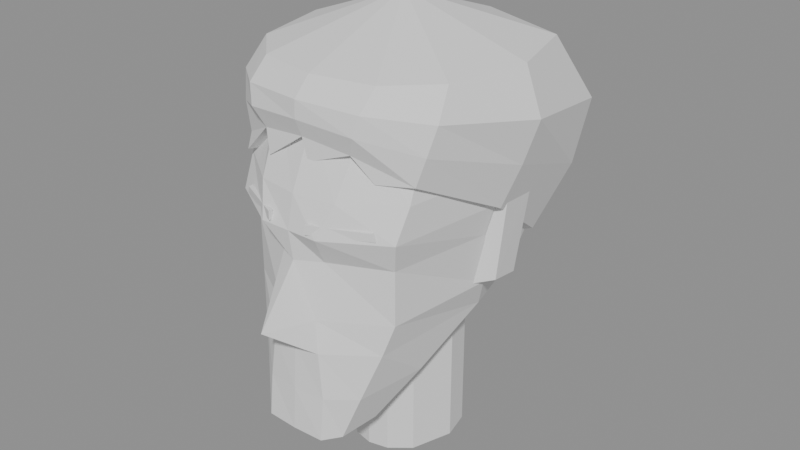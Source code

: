 # Source: head_lp_v2.blend  (saved by Blender 5.2.44; exported with 4.5.12 LTS)
import bpy
from mathutils import Matrix  # noqa: F401  (used for matrix-valued properties, if any)

bpy.ops.wm.read_factory_settings(use_empty=True)
scene = bpy.context.scene
scene.name = 'Scene'

# ---- meshes
me_head = bpy.data.meshes.new('Head')
me_head.from_pydata([(0.0, -0.04, 0.1), (0.02392, -0.036, 0.1), (0.04232, -0.022, 0.1), (0.04784, 0.012, 0.1), (0.04048, 0.046, 0.1), (0.0, 0.058, 0.1), (-0.04048, 0.046, 0.1), (-0.04784, 0.012, 0.1), (-0.04232, -0.022, 0.1), (-0.02392, -0.036, 0.1), (0.0, -0.074, 0.075), (0.03128, -0.068, 0.075), (0.05704, -0.044, 0.075), (0.06716, 0.01, 0.075), (0.05796, 0.07, 0.075), (0.0, 0.09, 0.075), (-0.05796, 0.07, 0.075), (-0.06716, 0.01, 0.075), (-0.05704, -0.044, 0.075), (-0.03128, -0.068, 0.075), (0.0, -0.092, 0.035), (0.0276, -0.088, 0.035), (0.06072, -0.064, 0.035), (0.07084, 0.006, 0.035), (0.06164, 0.076, 0.035), (0.0, 0.1, 0.035), (-0.06164, 0.076, 0.035), (-0.07084, 0.006, 0.035), (-0.06072, -0.064, 0.035), (-0.0276, -0.088, 0.035), (0.0, -0.097, 0.014), (0.02024, -0.097, 0.014), (0.05888, -0.074, 0.014), (0.06992, 0.002, 0.014), (0.06072, 0.074, 0.014), (0.0, 0.098, 0.014), (-0.06072, 0.074, 0.014), (-0.06992, 0.002, 0.014), (-0.05888, -0.074, 0.014), (-0.02024, -0.097, 0.014), (0.0, -0.094, -0.006), (0.01564, -0.085, -0.006), (0.05336, -0.068, -0.006), (0.06532, 0.0, -0.006), (0.05888, 0.07, -0.006), (0.0, 0.092, -0.006), (-0.05888, 0.07, -0.006), (-0.06532, 0.0, -0.006), (-0.05336, -0.068, -0.006), (-0.01564, -0.085, -0.006), (0.0, -0.122, -0.042), (0.0138, -0.092, -0.042), (0.05336, -0.068, -0.042), (0.06164, 0.006, -0.042), (0.0506, 0.058, -0.042), (0.0, 0.072, -0.042), (-0.0506, 0.058, -0.042), (-0.06164, 0.006, -0.042), (-0.05336, -0.068, -0.042), (-0.0138, -0.092, -0.042), (0.0, -0.096, -0.062), (0.01748, -0.095, -0.062), (0.04784, -0.073, -0.062), (0.05428, 0.012, -0.062), (0.04416, 0.05, -0.062), (0.0, 0.066, -0.062), (-0.04416, 0.05, -0.062), (-0.05428, 0.012, -0.062), (-0.04784, -0.073, -0.062), (-0.01748, -0.095, -0.062), (0.0, -0.098, -0.092), (0.02112, -0.096, -0.092), (0.0384, -0.082, -0.092), (0.04512, -0.034, -0.092), (0.0384, 0.03, -0.08), (0.0, 0.052, -0.074), (-0.0384, 0.03, -0.08), (-0.04512, -0.034, -0.092), (-0.0384, -0.082, -0.092), (-0.02112, -0.096, -0.092), (0.0, -0.1, -0.12), (0.02112, -0.099, -0.12), (0.0288, -0.088, -0.12), (0.03072, -0.06, -0.12), (0.0288, 0.004, -0.104), (0.0, 0.03, -0.09), (-0.0288, 0.004, -0.104), (-0.03072, -0.06, -0.12), (-0.0288, -0.088, -0.12), (-0.02112, -0.099, -0.12)], [], [(0, 10, 11, 1), (1, 11, 12, 2), (2, 12, 13, 3), (3, 13, 14, 4), (4, 14, 15, 5), (5, 15, 16, 6), (6, 16, 17, 7), (7, 17, 18, 8), (8, 18, 19, 9), (9, 19, 10, 0), (10, 20, 21, 11), (11, 21, 22, 12), (12, 22, 23, 13), (13, 23, 24, 14), (14, 24, 25, 15), (15, 25, 26, 16), (16, 26, 27, 17), (17, 27, 28, 18), (18, 28, 29, 19), (19, 29, 20, 10), (20, 30, 31, 21), (21, 31, 32, 22), (22, 32, 33, 23), (23, 33, 34, 24), (24, 34, 35, 25), (25, 35, 36, 26), (26, 36, 37, 27), (27, 37, 38, 28), (28, 38, 39, 29), (29, 39, 30, 20), (30, 40, 41, 31), (31, 41, 42, 32), (32, 42, 43, 33), (33, 43, 44, 34), (34, 44, 45, 35), (35, 45, 46, 36), (36, 46, 47, 37), (37, 47, 48, 38), (38, 48, 49, 39), (39, 49, 40, 30), (40, 50, 51, 41), (41, 51, 52, 42), (42, 52, 53, 43), (43, 53, 54, 44), (44, 54, 55, 45), (45, 55, 56, 46), (46, 56, 57, 47), (47, 57, 58, 48), (48, 58, 59, 49), (49, 59, 50, 40), (50, 60, 61, 51), (51, 61, 62, 52), (52, 62, 63, 53), (53, 63, 64, 54), (54, 64, 65, 55), (55, 65, 66, 56), (56, 66, 67, 57), (57, 67, 68, 58), (58, 68, 69, 59), (59, 69, 60, 50), (60, 70, 71, 61), (61, 71, 72, 62), (62, 72, 73, 63), (63, 73, 74, 64), (64, 74, 75, 65), (65, 75, 76, 66), (66, 76, 77, 67), (67, 77, 78, 68), (68, 78, 79, 69), (69, 79, 70, 60), (70, 80, 81, 71), (71, 81, 82, 72), (72, 82, 83, 73), (73, 83, 84, 74), (74, 84, 85, 75), (75, 85, 86, 76), (76, 86, 87, 77), (77, 87, 88, 78), (78, 88, 89, 79), (79, 89, 80, 70), (0, 1, 9), (1, 2, 8, 9), (2, 3, 7, 8), (3, 4, 6, 7), (4, 5, 6), (80, 89, 81), (81, 89, 88, 82), (82, 88, 87, 83), (83, 87, 86, 84), (84, 86, 85)])
me_head.update()
me_head_main = bpy.data.meshes.new('Head_Main')
me_head_main.from_pydata([(0.0, -0.032, -0.05), (0.01349, -0.02894, -0.05), (0.02675, -0.0181, -0.05), (0.036, 0.01, -0.05), (0.03118, 0.03, -0.05), (4.409e-18, 0.05, -0.05), (-0.03118, 0.03, -0.05), (-0.036, 0.01, -0.05), (-0.02675, -0.0181, -0.05), (-0.01349, -0.02894, -0.05), (0.0, -0.032, -0.132), (0.01349, -0.02894, -0.132), (0.02675, -0.0181, -0.132), (0.036, 0.01, -0.132), (0.03118, 0.03, -0.132), (4.409e-18, 0.05, -0.132), (-0.03118, 0.03, -0.132), (-0.036, 0.01, -0.132), (-0.02675, -0.0181, -0.132), (-0.01349, -0.02894, -0.132), (0.0, -0.032, -0.152), (0.01349, -0.02894, -0.152), (0.02675, -0.0181, -0.152), (0.036, 0.01, -0.152), (0.03118, 0.03, -0.152), (4.409e-18, 0.05, -0.152), (-0.03118, 0.03, -0.152), (-0.036, 0.01, -0.152), (-0.02675, -0.0181, -0.152), (-0.01349, -0.02894, -0.152), (0.0, -0.032, -0.172), (0.01349, -0.02894, -0.172), (0.02675, -0.0181, -0.172), (0.036, 0.01, -0.172), (0.03118, 0.03, -0.172), (4.409e-18, 0.05, -0.172), (-0.03118, 0.03, -0.172), (-0.036, 0.01, -0.172), (-0.02675, -0.0181, -0.172), (-0.01349, -0.02894, -0.172)], [], [(0, 10, 11, 1), (1, 11, 12, 2), (2, 12, 13, 3), (3, 13, 14, 4), (4, 14, 15, 5), (5, 15, 16, 6), (6, 16, 17, 7), (7, 17, 18, 8), (8, 18, 19, 9), (9, 19, 10, 0), (10, 20, 21, 11), (11, 21, 22, 12), (12, 22, 23, 13), (13, 23, 24, 14), (14, 24, 25, 15), (15, 25, 26, 16), (16, 26, 27, 17), (17, 27, 28, 18), (18, 28, 29, 19), (19, 29, 20, 10), (20, 30, 31, 21), (21, 31, 32, 22), (22, 32, 33, 23), (23, 33, 34, 24), (24, 34, 35, 25), (25, 35, 36, 26), (26, 36, 37, 27), (27, 37, 38, 28), (28, 38, 39, 29), (29, 39, 30, 20), (0, 1, 9), (1, 2, 8, 9), (2, 3, 7, 8), (3, 4, 6, 7), (4, 5, 6), (30, 39, 38, 37, 36, 35, 34, 33, 32, 31)])
me_head_main.update()
me_hair = bpy.data.meshes.new('Hair')
me_hair.from_pydata([(0.0, -0.076, 0.1), (0.0, -0.038, 0.1), (0.04053, -0.06794, 0.1), (0.023, -0.03423, 0.1), (0.06784, -0.0413, 0.1), (0.04072, -0.02079, 0.1), (0.07981, 0.01334, 0.1), (0.04584, 0.01192, 0.1), (0.06439, 0.06727, 0.1), (0.03899, 0.04467, 0.1), (0.0, 0.09, 0.1), (0.0, 0.056, 0.1), (-0.06439, 0.06727, 0.1), (-0.03899, 0.04467, 0.1), (-0.07981, 0.01334, 0.1), (-0.04584, 0.01192, 0.1), (-0.06784, -0.0413, 0.1), (-0.04072, -0.02079, 0.1), (-0.04053, -0.06794, 0.1), (-0.023, -0.03423, 0.1), (0.0, -0.08741, 0.08867), (0.0, -0.05341, 0.08867), (0.04064, -0.08146, 0.08733), (0.02684, -0.05039, 0.08733), (0.07221, -0.05528, 0.082), (0.05143, -0.0365, 0.082), (0.0935, 0.009492, 0.07133), (0.0655, 0.009644, 0.07133), (0.07756, 0.09159, 0.05667), (0.05827, 0.0713, 0.05667), (0.0, 0.1227, 0.04833), (0.0, 0.09467, 0.04833), (-0.07756, 0.09159, 0.05667), (-0.05827, 0.0713, 0.05667), (-0.0935, 0.009492, 0.07133), (-0.0655, 0.009644, 0.07133), (-0.07221, -0.05528, 0.082), (-0.05143, -0.0365, 0.082), (-0.04064, -0.08146, 0.08733), (-0.02684, -0.05039, 0.08733), (0.0, -0.08783, 0.07733), (0.0, -0.06883, 0.07733), (0.03756, -0.08395, 0.07467), (0.03051, -0.06631, 0.07467), (0.06853, -0.06024, 0.064), (0.05666, -0.04807, 0.064), (0.08512, 0.006076, 0.04267), (0.06814, 0.006859, 0.04267), (0.07099, 0.08474, 0.01333), (0.05928, 0.07242, 0.01333), (0.0, 0.1078, -0.003333), (0.0, 0.0908, -0.003333), (-0.07099, 0.08474, 0.01333), (-0.05928, 0.07242, 0.01333), (-0.08512, 0.006076, 0.04267), (-0.06814, 0.006859, 0.04267), (-0.06853, -0.06024, 0.064), (-0.05666, -0.04807, 0.064), (-0.03756, -0.08395, 0.07467), (-0.03051, -0.06631, 0.07467), (0.0, -0.08305, 0.066), (0.0, -0.07605, 0.066), (0.03176, -0.07921, 0.062), (0.02941, -0.07262, 0.062), (0.06299, -0.06227, 0.046), (0.05839, -0.05699, 0.046), (0.07489, 0.001432, 0.014), (0.06793, 0.002227, 0.014), (0.05694, 0.06549, -0.03), (0.05193, 0.0606, -0.03), (0.0, 0.0731, -0.055), (0.0, 0.0661, -0.055), (-0.05694, 0.06549, -0.03), (-0.05193, 0.0606, -0.03), (-0.07489, 0.001432, 0.014), (-0.06793, 0.002227, 0.014), (-0.06299, -0.06227, 0.046), (-0.05839, -0.05699, 0.046), (-0.03176, -0.07921, 0.062), (-0.02941, -0.07262, 0.062), (0.0, 0.004, 0.13), (0.0, 0.01, 0.098), (0.003881, -0.08313, 0.052), (0.002707, -0.07633, 0.052), (0.04338, -0.07274, 0.046), (0.0399, -0.0668, 0.046), (-0.05538, -0.07274, 0.04), (-0.0519, -0.0668, 0.04), (-0.02588, -0.08313, 0.048), (-0.02471, -0.07633, 0.048)], [], [(80, 0, 2), (81, 3, 1), (0, 20, 22, 2), (1, 3, 23, 21), (20, 40, 42, 22), (21, 23, 43, 41), (40, 60, 62, 42), (41, 43, 63, 61), (60, 82, 62), (63, 83, 61), (60, 61, 83, 82), (82, 83, 63, 62), (80, 2, 4), (81, 5, 3), (2, 22, 24, 4), (3, 5, 25, 23), (22, 42, 44, 24), (23, 25, 45, 43), (42, 62, 64, 44), (43, 45, 65, 63), (62, 84, 64), (65, 85, 63), (62, 63, 85, 84), (84, 85, 65, 64), (80, 4, 6), (81, 7, 5), (4, 24, 26, 6), (5, 7, 27, 25), (24, 44, 46, 26), (25, 27, 47, 45), (44, 64, 66, 46), (45, 47, 67, 65), (64, 65, 67, 66), (80, 6, 8), (81, 9, 7), (6, 26, 28, 8), (7, 9, 29, 27), (26, 46, 48, 28), (27, 29, 49, 47), (46, 66, 68, 48), (47, 49, 69, 67), (66, 67, 69, 68), (80, 8, 10), (81, 11, 9), (8, 28, 30, 10), (9, 11, 31, 29), (28, 48, 50, 30), (29, 31, 51, 49), (48, 68, 70, 50), (49, 51, 71, 69), (68, 69, 71, 70), (80, 10, 12), (81, 13, 11), (10, 30, 32, 12), (11, 13, 33, 31), (30, 50, 52, 32), (31, 33, 53, 51), (50, 70, 72, 52), (51, 53, 73, 71), (70, 71, 73, 72), (80, 12, 14), (81, 15, 13), (12, 32, 34, 14), (13, 15, 35, 33), (32, 52, 54, 34), (33, 35, 55, 53), (52, 72, 74, 54), (53, 55, 75, 73), (72, 73, 75, 74), (80, 14, 16), (81, 17, 15), (14, 34, 36, 16), (15, 17, 37, 35), (34, 54, 56, 36), (35, 37, 57, 55), (54, 74, 76, 56), (55, 57, 77, 75), (74, 75, 77, 76), (80, 16, 18), (81, 19, 17), (16, 36, 38, 18), (17, 19, 39, 37), (36, 56, 58, 38), (37, 39, 59, 57), (56, 76, 78, 58), (57, 59, 79, 77), (76, 86, 78), (79, 87, 77), (76, 77, 87, 86), (86, 87, 79, 78), (80, 18, 0), (81, 1, 19), (18, 38, 20, 0), (19, 1, 21, 39), (38, 58, 40, 20), (39, 21, 41, 59), (58, 78, 60, 40), (59, 41, 61, 79), (78, 88, 60), (61, 89, 79), (78, 79, 89, 88), (88, 89, 61, 60)])
me_hair.update()
me_ears = bpy.data.meshes.new('Ears')
me_ears.from_pydata([(0.06072, 0.0, 0.016), (0.05888, -0.004, -0.04), (0.0552, 0.028, -0.044), (0.05888, 0.034, 0.014), (0.07544, 0.008, 0.02), (0.07176, 0.004, -0.036), (0.06992, 0.026, -0.04), (0.0736, 0.034, 0.016), (-0.06072, 0.0, 0.016), (-0.05888, -0.004, -0.04), (-0.0552, 0.028, -0.044), (-0.05888, 0.034, 0.014), (-0.07544, 0.008, 0.02), (-0.07176, 0.004, -0.036), (-0.06992, 0.026, -0.04), (-0.0736, 0.034, 0.016)], [], [(0, 3, 2, 1), (7, 4, 5, 6), (0, 1, 5, 4), (1, 2, 6, 5), (2, 3, 7, 6), (3, 0, 4, 7), (8, 9, 10, 11), (15, 14, 13, 12), (8, 12, 13, 9), (9, 13, 14, 10), (10, 14, 15, 11), (11, 15, 12, 8)])
me_ears.update()
me_eyebrow_l = bpy.data.meshes.new('Eyebrow_L')
me_eyebrow_l.from_pydata([(0.0138, -0.098, 0.022), (0.04784, -0.081, 0.021), (0.04968, -0.08, 0.016), (0.0138, -0.098, 0.016), (0.0138, -0.095, 0.022), (0.04784, -0.078, 0.021), (0.04968, -0.077, 0.016), (0.0138, -0.095, 0.016)], [], [(0, 3, 2, 1), (7, 4, 5, 6), (0, 1, 5, 4), (1, 2, 6, 5), (2, 3, 7, 6), (3, 0, 4, 7)])
me_eyebrow_l.update()
me_eyebrow_r = bpy.data.meshes.new('Eyebrow_R')
me_eyebrow_r.from_pydata([(-0.0138, -0.098, 0.022), (-0.04784, -0.081, 0.021), (-0.04968, -0.08, 0.016), (-0.0138, -0.098, 0.016), (-0.0138, -0.095, 0.022), (-0.04784, -0.078, 0.021), (-0.04968, -0.077, 0.016), (-0.0138, -0.095, 0.016)], [], [(0, 1, 2, 3), (7, 6, 5, 4), (0, 4, 5, 1), (1, 5, 6, 2), (2, 6, 7, 3), (3, 7, 4, 0)])
me_eyebrow_r.update()

# ---- objects
ob_head = bpy.data.objects.new('Head', me_head)
ob_head_main = bpy.data.objects.new('Head_Main', me_head_main)
ob_hair = bpy.data.objects.new('Hair', me_hair)
ob_ears = bpy.data.objects.new('Ears', me_ears)
ob_eyebrow_l = bpy.data.objects.new('Eyebrow_L', me_eyebrow_l)
ob_eyebrow_r = bpy.data.objects.new('Eyebrow_R', me_eyebrow_r)

# ---- transforms, parenting, visibility, modifiers, constraints
ob_head.location = (0.0, 0.0, 0.0)
ob_head_main.location = (0.0, 0.0, 0.0)
ob_hair.location = (0.0, 0.0, 0.0)
ob_ears.location = (0.0, 0.0, 0.0)
ob_eyebrow_l.location = (0.0, 0.0, 0.0)
ob_eyebrow_r.location = (0.0, 0.0, 0.0)

# ---- collection membership
scene.collection.objects.link(ob_head)
scene.collection.objects.link(ob_head_main)
scene.collection.objects.link(ob_hair)
scene.collection.objects.link(ob_ears)
scene.collection.objects.link(ob_eyebrow_l)
scene.collection.objects.link(ob_eyebrow_r)

# ---- scene / render settings (as saved in the file)
scene.frame_start = 1; scene.frame_end = 250; scene.frame_set(1)
scene.render.engine = 'BLENDER_EEVEE_NEXT'
scene.render.bake_bias = 0.0
scene.render.bake_samples = 0
scene.render.compositor_device = 'GPU'
scene.eevee.use_volume_custom_range = False
scene.eevee.fast_gi_thickness_near = 0.1
scene.eevee.fast_gi_thickness_far = 0.0
scene.eevee.ray_tracing_options.screen_trace_thickness = 0.1
bpy.context.view_layer.update()

# ---- added for rendering (the .blend has no active camera and no usable light): camera, sun + grey world if the file has none
cam_auto = bpy.data.cameras.new('AutoCamera')
cam_auto.lens = 50.0
cam_auto.sensor_width = 36.0
cam_auto.clip_end = 1000.0
ob_auto_camera = bpy.data.objects.new('AutoCamera', cam_auto)
scene.collection.objects.link(ob_auto_camera)
ob_auto_camera.location = (0.399063, -0.478542, 0.29825)
ob_auto_camera.rotation_euler = (1.09748, -7.21219e-08, 0.694738)
scene.camera = ob_auto_camera
light_auto_sun = bpy.data.lights.new('AutoSun', 'SUN')
light_auto_sun.energy = 3.0
light_auto_sun.angle = 0.0523599
ob_auto_sun = bpy.data.objects.new('AutoSun', light_auto_sun)
scene.collection.objects.link(ob_auto_sun)
ob_auto_sun.rotation_euler = (0.872665, 0.174533, 0.523599)
if scene.world is None:
    world_auto = bpy.data.worlds.new('AutoWorld')
    world_auto.color = (0.3, 0.3, 0.3)
    scene.world = world_auto
bpy.context.view_layer.update()
